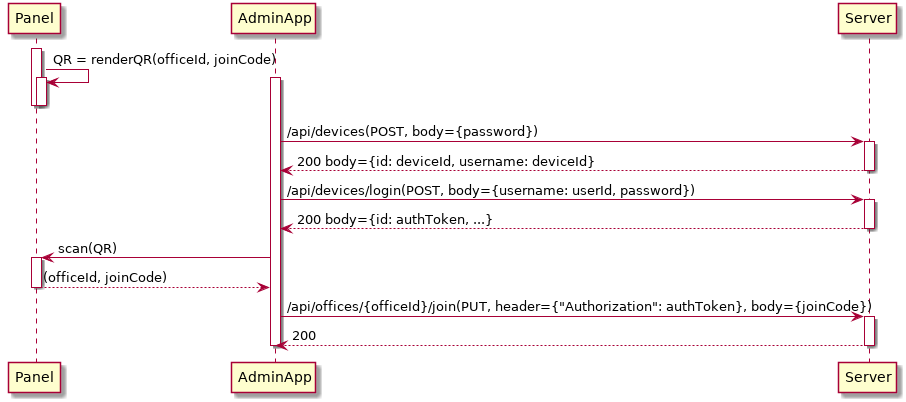

The diagram above was rendered by PlantUML. Its source (embedded in the PNG):
@startuml
activate Panel
Panel -> Panel : QR = renderQR(officeId, joinCode)
activate Panel
deactivate Panel
deactivate Panel
activate AdminApp
AdminApp -> Server : /api/devices(POST, body={password})
activate Server
AdminApp <-- Server : 200 body={id: deviceId, username: deviceId}
deactivate Server
AdminApp -> Server : /api/devices/login(POST, body={username: userId, password})
activate Server
AdminApp <-- Server : 200 body={id: authToken, ...}
deactivate Server
AdminApp -> Panel : scan(QR)
activate Panel
AdminApp <-- Panel : (officeId, joinCode)
deactivate Panel
AdminApp -> Server : /api/offices/{officeId}/join(PUT, header={"Authorization": authToken}, body={joinCode})
activate Server
AdminApp <-- Server : 200
deactivate Server
deactivate AdminApp
@enduml